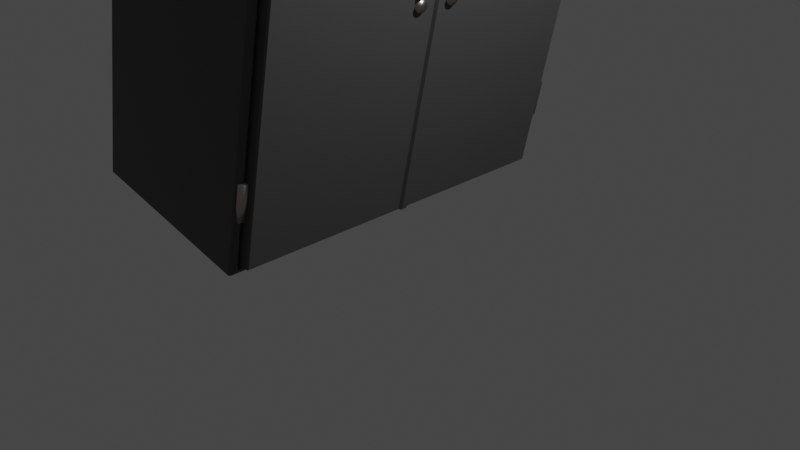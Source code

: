 # Source: Wardrobe_schrank_.blend  (saved by Blender 2.80.75; exported with 4.5.12 LTS)
import bpy
from mathutils import Matrix  # noqa: F401  (used for matrix-valued properties, if any)

bpy.ops.wm.read_factory_settings(use_empty=True)
scene = bpy.context.scene
scene.name = 'Scene'

# ---- collections
col_collection = bpy.data.collections.new('Collection'); scene.collection.children.link(col_collection)

# ---- materials (node trees are filled in below, after node groups)
mat_material = bpy.data.materials.new('Material')
mat_material.alpha_threshold = 0.0
mat_material.use_transparent_shadow = False
mat_material.line_color = (0.0, 0.0, 0.0, 1.0)
mat_material_002 = bpy.data.materials.new('Material.002')
mat_material_002.use_transparent_shadow = False

# ---- material node trees
mat_material.use_nodes = True; mat_material.node_tree.nodes.clear()
_N = mat_material.node_tree.nodes; _L = mat_material.node_tree.links
n0 = _N.new('ShaderNodeOutputMaterial'); n0.name = 'Material Output'; n0.location = (300, 300)
n1 = _N.new('ShaderNodeBsdfPrincipled'); n1.name = 'Principled BSDF'; n1.location = (10, 300)
n1.distribution = 'GGX'
n1.subsurface_method = 'BURLEY'
n1.inputs[0].default_value = (0.06372, 0.06372, 0.06372, 1.0)
n1.inputs[2].default_value = 0.4
n1.inputs[3].default_value = 1.45
n1.inputs[27].default_value = (0.0, 0.0, 0.0, 1.0)
n1.inputs[28].default_value = 1.0
_L.new(n1.outputs[0], n0.inputs[0])
n0.is_active_output = True
mat_material_002.use_nodes = True; mat_material_002.node_tree.nodes.clear()
_N = mat_material_002.node_tree.nodes; _L = mat_material_002.node_tree.links
n0 = _N.new('ShaderNodeOutputMaterial'); n0.name = 'Material Output'; n0.location = (300, 300)
n1 = _N.new('ShaderNodeBsdfPrincipled'); n1.name = 'Principled BSDF'; n1.location = (10, 300)
n1.distribution = 'GGX'
n1.subsurface_method = 'BURLEY'
n1.inputs[0].default_value = (0.4869, 0.4258, 0.4002, 1.0)
n1.inputs[1].default_value = 1.0
n1.inputs[2].default_value = 0.325
n1.inputs[3].default_value = 1.45
n1.inputs[13].default_value = 1.0
n1.inputs[27].default_value = (0.0, 0.0, 0.0, 1.0)
n1.inputs[28].default_value = 1.0
_L.new(n1.outputs[0], n0.inputs[0])
n0.is_active_output = True

# ---- world
world_world = bpy.data.worlds.new('World'); scene.world = world_world
world_world.use_nodes = True; world_world.node_tree.nodes.clear()
_N = world_world.node_tree.nodes; _L = world_world.node_tree.links
n0 = _N.new('ShaderNodeOutputWorld'); n0.name = 'World Output'; n0.location = (300, 300)
n1 = _N.new('ShaderNodeBackground'); n1.name = 'Background'; n1.location = (10, 300)
n1.inputs[0].default_value = (0.05088, 0.05088, 0.05088, 1.0)
_L.new(n1.outputs[0], n0.inputs[0])
n0.is_active_output = True
world_world.color = (0.05088, 0.05088, 0.05088)
world_world.use_sun_shadow = False
world_world.sun_shadow_jitter_overblur = 0.0

# ---- cameras
cam_camera = bpy.data.cameras.new('Camera')
cam_camera.clip_end = 100.0
cam_camera.ortho_scale = 7.314

# ---- lights
light_light = bpy.data.lights.new('Light', 'POINT')
light_light.transmission_factor = 0.0
light_light.energy = 1000.0
light_light.shadow_soft_size = 0.1
light_light.shadow_maximum_resolution = 0.006
light_light.use_absolute_resolution = True

# ---- meshes
me_cube = bpy.data.meshes.new('Cube')
me_cube.from_pydata([(-0.02097, 1.887, 4.901), (-0.02097, 1.887, 0.09925), (-0.02097, -1.887, 4.901), (-0.02097, -1.887, 0.09925), (-2.067, 1.952, 4.952), (-2.067, 1.952, 0.04832), (-2.067, -1.952, 4.952), (-2.067, -1.952, 0.04832), (-0.142, 2.0, 5.0), (-0.142, 2.0, 0.0), (-0.142, -2.0, 5.0), (-0.142, -2.0, 0.0), (-0.107, 1.925, 4.939), (-0.107, 1.925, 0.06127), (-0.107, -1.925, 4.939), (-0.107, -1.925, 0.06127), (-0.1813, 1.907, 4.921), (-0.1813, 1.907, 0.07905), (-0.1813, -1.907, 4.921), (-0.1813, -1.907, 0.07905), (-2.067, -0.04832, 0.04832), (-0.142, 0.0, 5.0), (-2.067, -0.04832, 4.952), (-0.142, 0.0, 0.0), (-0.107, 0.0, 4.939), (-0.107, 0.0, 0.06127), (-0.1813, 0.0, 4.921), (-0.1813, 0.0, 0.07905), (-0.02097, 0.0, 4.901), (-0.02097, 0.0, 0.09925), (-2.067, 0.1392, 4.952), (-0.142, 0.09091, 0.0), (-0.107, 0.08748, 0.06127), (-0.1813, 0.08667, 0.07905), (-0.02097, 0.08575, 0.09925), (-2.067, 0.1392, 0.04832), (-0.142, 0.09091, 5.0), (-0.107, 0.08748, 4.939), (-0.1813, 0.08667, 4.921), (-0.02097, 0.08575, 4.901), (0.004918, 0.08575, 4.901), (0.004918, 0.0, 4.901), (0.004918, 0.0, 0.09925), (0.004918, 0.08575, 0.09925), (-2.142, 0.0, 0.0), (-2.142, -2.0, 0.0), (-2.142, -2.0, 5.0), (-2.142, 2.0, 5.0), (-2.142, 2.0, 0.0), (-2.142, 0.09091, 5.0), (-2.142, 0.0, 5.0), (-2.142, 0.09091, 0.0)], [], [(21, 50, 46, 10), (11, 10, 46, 45), (35, 30, 4, 5), (44, 23, 11, 45), (29, 28, 2, 3), (48, 47, 8, 9), (12, 13, 9, 8), (15, 14, 10, 11), (37, 12, 8, 36), (25, 15, 11, 23), (16, 17, 13, 12), (19, 18, 14, 15), (38, 16, 12, 37), (27, 19, 15, 25), (0, 1, 17, 16), (3, 2, 18, 19), (39, 0, 16, 38), (29, 3, 19, 27), (34, 29, 27, 33), (2, 28, 26, 18), (33, 27, 25, 32), (18, 26, 24, 14), (32, 25, 23, 31), (14, 24, 21, 10), (28, 29, 42, 41), (51, 31, 23, 44), (7, 6, 22, 20), (36, 49, 50, 21), (8, 47, 49, 36), (48, 9, 31, 51), (1, 0, 39, 34), (13, 32, 31, 9), (17, 33, 32, 13), (1, 34, 33, 17), (28, 39, 38, 26), (26, 38, 37, 24), (24, 37, 36, 21), (44, 50, 49, 51), (43, 40, 41, 42), (34, 39, 40, 43), (39, 28, 41, 40), (29, 34, 43, 42), (7, 20, 44, 45), (6, 7, 45, 46), (5, 4, 47, 48), (4, 30, 49, 47), (22, 6, 46, 50), (20, 22, 50, 44), (35, 5, 48, 51), (30, 35, 51, 49)])
_uv = me_cube.uv_layers.new(name='UVMap')
_uv.uv.foreach_set('vector', [0.375, 0.125, 0.625, 0.125, 0.625, 0.25, 0.375, 0.25, 0.375, 0.25, 0.625, 0.25, 0.625, 0.5, 0.375, 0.5, 0.3774, 0.6337, 0.6226, 0.6337, 0.6226, 0.747, 0.3774, 0.747, 0.375, 0.875, 0.625, 0.875, 0.625, 1.0, 0.375, 1.0, 0.1333, 0.625, 0.3667, 0.625, 0.3667, 0.7397, 0.1333, 0.7397, 0.625, 0.5, 0.875, 0.5, 0.875, 0.75, 0.625, 0.75, 0.3686, 0.508, 0.1314, 0.508, 0.125, 0.5, 0.375, 0.5, 0.1314, 0.742, 0.3686, 0.742, 0.375, 0.75, 0.125, 0.75, 0.3686, 0.6197, 0.3686, 0.508, 0.375, 0.5, 0.375, 0.6193, 0.1314, 0.625, 0.1314, 0.742, 0.125, 0.75, 0.125, 0.625, 0.3677, 0.5091, 0.1323, 0.5091, 0.1314, 0.508, 0.3686, 0.508, 0.1323, 0.7409, 0.3677, 0.7409, 0.3686, 0.742, 0.1314, 0.742, 0.3677, 0.6197, 0.3677, 0.5091, 0.3686, 0.508, 0.3686, 0.6197, 0.1323, 0.625, 0.1323, 0.7409, 0.1314, 0.742, 0.1314, 0.625, 0.3667, 0.5103, 0.1333, 0.5103, 0.1323, 0.5091, 0.3677, 0.5091, 0.1333, 0.7397, 0.3667, 0.7397, 0.3677, 0.7409, 0.1323, 0.7409, 0.3667, 0.6198, 0.3667, 0.5103, 0.3677, 0.5091, 0.3677, 0.6197, 0.1333, 0.625, 0.1333, 0.7397, 0.1323, 0.7409, 0.1323, 0.625, 0.1333, 0.6198, 0.1333, 0.625, 0.1323, 0.625, 0.1323, 0.6197, 0.3667, 0.7397, 0.3667, 0.625, 0.3677, 0.625, 0.3677, 0.7409, 0.1323, 0.6197, 0.1323, 0.625, 0.1314, 0.625, 0.1314, 0.6197, 0.3677, 0.7409, 0.3677, 0.625, 0.3686, 0.625, 0.3686, 0.742, 0.1314, 0.6197, 0.1314, 0.625, 0.125, 0.625, 0.125, 0.6193, 0.3686, 0.742, 0.3686, 0.625, 0.375, 0.625, 0.375, 0.75, 0.3667, 0.625, 0.1333, 0.625, 0.1333, 0.625, 0.3667, 0.625, 0.375, 0.8693, 0.625, 0.8693, 0.625, 0.875, 0.375, 0.875, 0.3774, 0.503, 0.6226, 0.503, 0.6226, 0.622, 0.3774, 0.622, 0.375, 0.1193, 0.625, 0.1193, 0.625, 0.125, 0.375, 0.125, 0.375, 0.0, 0.625, 0.0, 0.625, 0.1193, 0.375, 0.1193, 0.375, 0.75, 0.625, 0.75, 0.625, 0.8693, 0.375, 0.8693, 0.1333, 0.5103, 0.3667, 0.5103, 0.3667, 0.6198, 0.1333, 0.6198, 0.1314, 0.508, 0.1314, 0.6197, 0.125, 0.6193, 0.125, 0.5, 0.1323, 0.5091, 0.1323, 0.6197, 0.1314, 0.6197, 0.1314, 0.508, 0.1333, 0.5103, 0.1333, 0.6198, 0.1323, 0.6197, 0.1323, 0.5091, 0.3667, 0.625, 0.3667, 0.6198, 0.3677, 0.6197, 0.3677, 0.625, 0.3677, 0.625, 0.3677, 0.6197, 0.3686, 0.6197, 0.3686, 0.625, 0.3686, 0.625, 0.3686, 0.6197, 0.375, 0.6193, 0.375, 0.625, 0.375, 0.625, 0.625, 0.625, 0.625, 0.6307, 0.375, 0.6307, 0.1333, 0.6198, 0.3667, 0.6198, 0.3667, 0.625, 0.1333, 0.625, 0.1333, 0.6198, 0.3667, 0.6198, 0.3667, 0.6198, 0.1333, 0.6198, 0.3667, 0.6198, 0.3667, 0.625, 0.3667, 0.625, 0.3667, 0.6198, 0.1333, 0.625, 0.1333, 0.6198, 0.1333, 0.6198, 0.1333, 0.625, 0.3774, 0.503, 0.3774, 0.622, 0.375, 0.625, 0.375, 0.5, 0.6226, 0.503, 0.3774, 0.503, 0.375, 0.5, 0.625, 0.5, 0.3774, 0.747, 0.6226, 0.747, 0.625, 0.75, 0.375, 0.75, 0.6226, 0.747, 0.6226, 0.6337, 0.625, 0.6307, 0.625, 0.75, 0.6226, 0.622, 0.6226, 0.503, 0.625, 0.5, 0.625, 0.625, 0.3774, 0.622, 0.6226, 0.622, 0.625, 0.625, 0.375, 0.625, 0.3774, 0.6337, 0.3774, 0.747, 0.375, 0.75, 0.375, 0.6307, 0.6226, 0.6337, 0.3774, 0.6337, 0.375, 0.6307, 0.625, 0.6307])
me_cube.materials.append(mat_material)
me_cube.use_remesh_preserve_volume = False
me_cube.use_remesh_preserve_attributes = False
me_cube.use_mirror_vertex_groups = False
me_cube.update()
me_plane = bpy.data.meshes.new('Plane')
me_plane.from_pydata([(-14.42, 15.29, -10.11), (-11.7, 15.29, -10.11), (-14.42, 14.24, -10.11), (-11.7, 14.24, -10.11), (-14.42, 15.29, -9.058), (-11.7, 15.29, -9.058), (-14.42, 14.24, -9.058), (-11.7, 14.24, -9.058), (9.015, 15.29, -10.11), (11.74, 15.29, -10.11), (9.015, 14.24, -10.11), (11.74, 14.24, -10.11), (9.015, 15.29, -9.058), (11.74, 15.29, -9.058), (9.015, 14.24, -9.058), (11.74, 14.24, -9.058), (-14.42, -12.21, -10.11), (-11.7, -12.21, -10.11), (-14.42, -11.16, -10.11), (-11.7, -11.16, -10.11), (-14.42, -12.21, -9.058), (-11.7, -12.21, -9.058), (-14.42, -11.16, -9.058), (-11.7, -11.16, -9.058), (9.015, -12.21, -10.11), (11.74, -12.21, -10.11), (9.015, -11.16, -10.11), (11.74, -11.16, -10.11), (9.015, -12.21, -9.058), (11.74, -12.21, -9.058), (9.015, -11.16, -9.058), (11.74, -11.16, -9.058), (-1.0, 0.00021, -7.913), (1.0, 0.00021, -7.913), (-1.0, 0.2613, -7.913), (1.0, 0.2613, -7.913), (-1.0, 0.5061, -8.032), (1.0, 0.5061, -8.032), (-1.0, 0.6896, -8.26), (1.0, 0.6896, -8.26), (-1.0, 0.7576, -8.59), (1.0, 0.7576, -8.59), (-1.0, 0.761, -8.756), (1.0, 0.761, -8.756), (-1.0, -0.01629, -8.763), (1.0, -0.01629, -8.763), (-0.8577, 0.00021, -8.054), (0.8577, 0.00021, -8.054), (-0.868, 0.2276, -8.06), (0.868, 0.2276, -8.06), (-0.8678, 0.4126, -8.15), (0.8678, 0.4126, -8.15), (-0.8684, 0.5534, -8.324), (0.8684, 0.5534, -8.324), (-0.8626, 0.6132, -8.606), (0.8626, 0.6132, -8.606), (-0.8847, 0.6438, -8.643), (0.8847, 0.6438, -8.643), (-0.8599, -0.01756, -8.621), (0.8599, -0.01756, -8.621), (-2.307, -0.2538, -9.278), (-2.307, -0.2538, -8.417), (-2.391, -0.2456, -9.278), (-2.391, -0.2456, -8.417), (-2.472, -0.2211, -9.278), (-2.472, -0.2211, -8.417), (-2.546, -0.1813, -9.278), (-2.546, -0.1813, -8.417), (-2.612, -0.1278, -9.278), (-2.612, -0.1278, -8.417), (-2.665, -0.06257, -9.278), (-2.665, -0.06257, -8.417), (-2.705, 0.01184, -9.278), (-2.705, 0.01184, -8.417), (-2.729, 0.09257, -9.278), (-2.729, 0.09257, -8.417), (-2.738, 0.1765, -9.278), (-2.738, 0.1765, -8.417), (-2.729, 0.2605, -9.278), (-2.729, 0.2605, -8.417), (-2.705, 0.3412, -9.278), (-2.705, 0.3412, -8.417), (-2.665, 0.4156, -9.278), (-2.665, 0.4156, -8.417), (-2.612, 0.4808, -9.278), (-2.612, 0.4808, -8.417), (-2.546, 0.5344, -9.278), (-2.546, 0.5344, -8.417), (-2.472, 0.5741, -9.278), (-2.472, 0.5741, -8.417), (-2.391, 0.5986, -9.278), (-2.391, 0.5986, -8.417), (-2.307, 0.6069, -9.278), (-2.307, 0.6069, -8.417), (-2.223, 0.5986, -9.278), (-2.223, 0.5986, -8.417), (-2.143, 0.5741, -9.278), (-2.143, 0.5741, -8.417), (-2.068, 0.5344, -9.278), (-2.068, 0.5344, -8.417), (-2.003, 0.4808, -9.278), (-2.003, 0.4808, -8.417), (-1.949, 0.4156, -9.278), (-1.949, 0.4156, -8.417), (-1.91, 0.3412, -9.278), (-1.91, 0.3412, -8.417), (-1.885, 0.2605, -9.278), (-1.885, 0.2605, -8.417), (-1.877, 0.1765, -9.278), (-1.877, 0.1765, -8.417), (-1.885, 0.09257, -9.278), (-1.885, 0.09257, -8.417), (-1.91, 0.01184, -9.278), (-1.91, 0.01184, -8.417), (-1.949, -0.06257, -9.278), (-1.949, -0.06257, -8.417), (-2.003, -0.1278, -9.278), (-2.003, -0.1278, -8.417), (-2.068, -0.1813, -9.278), (-2.068, -0.1813, -8.417), (-2.143, -0.2211, -9.278), (-2.143, -0.2211, -8.417), (-2.223, -0.2456, -9.278), (-2.223, -0.2456, -8.417), (-1.0, 3.081, -7.913), (1.0, 3.081, -7.913), (-1.0, 2.82, -7.913), (1.0, 2.82, -7.913), (-1.0, 2.575, -8.032), (1.0, 2.575, -8.032), (-1.0, 2.392, -8.26), (1.0, 2.392, -8.26), (-1.0, 2.324, -8.59), (1.0, 2.324, -8.59), (-1.0, 2.32, -8.756), (1.0, 2.32, -8.756), (-1.0, 3.098, -8.763), (1.0, 3.098, -8.763), (-0.8577, 3.081, -8.054), (0.8577, 3.081, -8.054), (-0.868, 2.854, -8.06), (0.868, 2.854, -8.06), (-0.8678, 2.669, -8.15), (0.8678, 2.669, -8.15), (-0.8684, 2.528, -8.324), (0.8684, 2.528, -8.324), (-0.8626, 2.468, -8.606), (0.8626, 2.468, -8.606), (-0.8847, 2.437, -8.643), (0.8847, 2.437, -8.643), (-0.8599, 3.099, -8.621), (0.8599, 3.099, -8.621), (-2.307, 3.335, -9.278), (-2.307, 3.335, -8.417), (-2.391, 3.327, -9.278), (-2.391, 3.327, -8.417), (-2.472, 3.302, -9.278), (-2.472, 3.302, -8.417), (-2.546, 3.263, -9.278), (-2.546, 3.263, -8.417), (-2.612, 3.209, -9.278), (-2.612, 3.209, -8.417), (-2.665, 3.144, -9.278), (-2.665, 3.144, -8.417), (-2.705, 3.069, -9.278), (-2.705, 3.069, -8.417), (-2.729, 2.989, -9.278), (-2.729, 2.989, -8.417), (-2.738, 2.905, -9.278), (-2.738, 2.905, -8.417), (-2.729, 2.821, -9.278), (-2.729, 2.821, -8.417), (-2.705, 2.74, -9.278), (-2.705, 2.74, -8.417), (-2.665, 2.666, -9.278), (-2.665, 2.666, -8.417), (-2.612, 2.6, -9.278), (-2.612, 2.6, -8.417), (-2.546, 2.547, -9.278), (-2.546, 2.547, -8.417), (-2.472, 2.507, -9.278), (-2.472, 2.507, -8.417), (-2.391, 2.483, -9.278), (-2.391, 2.483, -8.417), (-2.307, 2.474, -9.278), (-2.307, 2.474, -8.417), (-2.223, 2.483, -9.278), (-2.223, 2.483, -8.417), (-2.143, 2.507, -9.278), (-2.143, 2.507, -8.417), (-2.068, 2.547, -9.278), (-2.068, 2.547, -8.417), (-2.003, 2.6, -9.278), (-2.003, 2.6, -8.417), (-1.949, 2.666, -9.278), (-1.949, 2.666, -8.417), (-1.91, 2.74, -9.278), (-1.91, 2.74, -8.417), (-1.885, 2.821, -9.278), (-1.885, 2.821, -8.417), (-1.877, 2.905, -9.278), (-1.877, 2.905, -8.417), (-1.885, 2.989, -9.278), (-1.885, 2.989, -8.417), (-1.91, 3.069, -9.278), (-1.91, 3.069, -8.417), (-1.949, 3.144, -9.278), (-1.949, 3.144, -8.417), (-2.003, 3.209, -9.278), (-2.003, 3.209, -8.417), (-2.068, 3.263, -9.278), (-2.068, 3.263, -8.417), (-2.143, 3.302, -9.278), (-2.143, 3.302, -8.417), (-2.223, 3.327, -9.278), (-2.223, 3.327, -8.417)], [], [(0, 1, 3, 2), (2, 3, 7, 6), (6, 7, 5, 4), (4, 5, 1, 0), (2, 6, 4, 0), (7, 3, 1, 5), (8, 9, 11, 10), (10, 11, 15, 14), (14, 15, 13, 12), (12, 13, 9, 8), (10, 14, 12, 8), (15, 11, 9, 13), (16, 18, 19, 17), (18, 22, 23, 19), (22, 20, 21, 23), (20, 16, 17, 21), (18, 16, 20, 22), (23, 21, 17, 19), (24, 26, 27, 25), (26, 30, 31, 27), (30, 28, 29, 31), (28, 24, 25, 29), (26, 24, 28, 30), (31, 29, 25, 27), (32, 33, 35, 34), (34, 35, 37, 36), (36, 37, 39, 38), (38, 39, 41, 40), (40, 41, 43, 42), (42, 43, 45, 44), (33, 45, 35), (35, 45, 37), (39, 37, 45), (41, 39, 45), (43, 41, 45), (44, 32, 34), (34, 36, 44), (36, 38, 44), (38, 40, 44), (42, 44, 40), (46, 48, 49, 47), (48, 50, 51, 49), (50, 52, 53, 51), (52, 54, 55, 53), (54, 56, 57, 55), (56, 58, 59, 57), (47, 49, 59), (49, 51, 59), (53, 59, 51), (55, 59, 53), (57, 59, 55), (58, 48, 46), (48, 58, 50), (50, 58, 52), (52, 58, 54), (56, 54, 58), (33, 32, 46, 47), (44, 45, 59, 58), (45, 33, 47, 59), (32, 44, 58, 46), (60, 61, 63, 62), (62, 63, 65, 64), (64, 65, 67, 66), (66, 67, 69, 68), (68, 69, 71, 70), (70, 71, 73, 72), (72, 73, 75, 74), (74, 75, 77, 76), (76, 77, 79, 78), (78, 79, 81, 80), (80, 81, 83, 82), (82, 83, 85, 84), (84, 85, 87, 86), (86, 87, 89, 88), (88, 89, 91, 90), (90, 91, 93, 92), (92, 93, 95, 94), (94, 95, 97, 96), (96, 97, 99, 98), (98, 99, 101, 100), (100, 101, 103, 102), (102, 103, 105, 104), (104, 105, 107, 106), (106, 107, 109, 108), (108, 109, 111, 110), (110, 111, 113, 112), (112, 113, 115, 114), (114, 115, 117, 116), (116, 117, 119, 118), (118, 119, 121, 120), (63, 61, 123, 121, 119, 117, 115, 113, 111, 109, 107, 105, 103, 101, 99, 97, 95, 93, 91, 89, 87, 85, 83, 81, 79, 77, 75, 73, 71, 69, 67, 65), (120, 121, 123, 122), (122, 123, 61, 60), (60, 62, 64, 66, 68, 70, 72, 74, 76, 78, 80, 82, 84, 86, 88, 90, 92, 94, 96, 98, 100, 102, 104, 106, 108, 110, 112, 114, 116, 118, 120, 122), (124, 126, 127, 125), (126, 128, 129, 127), (128, 130, 131, 129), (130, 132, 133, 131), (132, 134, 135, 133), (134, 136, 137, 135), (125, 127, 137), (127, 129, 137), (131, 137, 129), (133, 137, 131), (135, 137, 133), (136, 126, 124), (126, 136, 128), (128, 136, 130), (130, 136, 132), (134, 132, 136), (138, 139, 141, 140), (140, 141, 143, 142), (142, 143, 145, 144), (144, 145, 147, 146), (146, 147, 149, 148), (148, 149, 151, 150), (139, 151, 141), (141, 151, 143), (145, 143, 151), (147, 145, 151), (149, 147, 151), (150, 138, 140), (140, 142, 150), (142, 144, 150), (144, 146, 150), (148, 150, 146), (125, 139, 138, 124), (136, 150, 151, 137), (137, 151, 139, 125), (124, 138, 150, 136), (152, 154, 155, 153), (154, 156, 157, 155), (156, 158, 159, 157), (158, 160, 161, 159), (160, 162, 163, 161), (162, 164, 165, 163), (164, 166, 167, 165), (166, 168, 169, 167), (168, 170, 171, 169), (170, 172, 173, 171), (172, 174, 175, 173), (174, 176, 177, 175), (176, 178, 179, 177), (178, 180, 181, 179), (180, 182, 183, 181), (182, 184, 185, 183), (184, 186, 187, 185), (186, 188, 189, 187), (188, 190, 191, 189), (190, 192, 193, 191), (192, 194, 195, 193), (194, 196, 197, 195), (196, 198, 199, 197), (198, 200, 201, 199), (200, 202, 203, 201), (202, 204, 205, 203), (204, 206, 207, 205), (206, 208, 209, 207), (208, 210, 211, 209), (210, 212, 213, 211), (155, 157, 159, 161, 163, 165, 167, 169, 171, 173, 175, 177, 179, 181, 183, 185, 187, 189, 191, 193, 195, 197, 199, 201, 203, 205, 207, 209, 211, 213, 215, 153), (212, 214, 215, 213), (214, 152, 153, 215), (152, 214, 212, 210, 208, 206, 204, 202, 200, 198, 196, 194, 192, 190, 188, 186, 184, 182, 180, 178, 176, 174, 172, 170, 168, 166, 164, 162, 160, 158, 156, 154)])
me_plane.polygons.foreach_set('use_smooth', [True] * 164)
_uv = me_plane.uv_layers.new(name='UVMap')
_uv.uv.foreach_set('vector', [0.375, 0.0, 0.625, 0.0, 0.625, 0.25, 0.375, 0.25, 0.375, 0.25, 0.625, 0.25, 0.625, 0.5, 0.375, 0.5, 0.375, 0.5, 0.625, 0.5, 0.625, 0.75, 0.375, 0.75, 0.375, 0.75, 0.625, 0.75, 0.625, 1.0, 0.375, 1.0, 0.125, 0.5, 0.375, 0.5, 0.375, 0.75, 0.125, 0.75, 0.625, 0.5, 0.875, 0.5, 0.875, 0.75, 0.625, 0.75, 0.375, 0.0, 0.625, 0.0, 0.625, 0.25, 0.375, 0.25, 0.375, 0.25, 0.625, 0.25, 0.625, 0.5, 0.375, 0.5, 0.375, 0.5, 0.625, 0.5, 0.625, 0.75, 0.375, 0.75, 0.375, 0.75, 0.625, 0.75, 0.625, 1.0, 0.375, 1.0, 0.125, 0.5, 0.375, 0.5, 0.375, 0.75, 0.125, 0.75, 0.625, 0.5, 0.875, 0.5, 0.875, 0.75, 0.625, 0.75, 0.375, 0.0, 0.375, 0.25, 0.625, 0.25, 0.625, 0.0, 0.375, 0.25, 0.375, 0.5, 0.625, 0.5, 0.625, 0.25, 0.375, 0.5, 0.375, 0.75, 0.625, 0.75, 0.625, 0.5, 0.375, 0.75, 0.375, 1.0, 0.625, 1.0, 0.625, 0.75, 0.125, 0.5, 0.125, 0.75, 0.375, 0.75, 0.375, 0.5, 0.625, 0.5, 0.625, 0.75, 0.875, 0.75, 0.875, 0.5, 0.375, 0.0, 0.375, 0.25, 0.625, 0.25, 0.625, 0.0, 0.375, 0.25, 0.375, 0.5, 0.625, 0.5, 0.625, 0.25, 0.375, 0.5, 0.375, 0.75, 0.625, 0.75, 0.625, 0.5, 0.375, 0.75, 0.375, 1.0, 0.625, 1.0, 0.625, 0.75, 0.125, 0.5, 0.125, 0.75, 0.375, 0.75, 0.375, 0.5, 0.625, 0.5, 0.625, 0.75, 0.875, 0.75, 0.875, 0.5, 0.0, 0.0, 1.0, 0.0, 1.0, 1.0, 0.0, 1.0, 0.0, 1.0, 1.0, 1.0, 1.0, 1.0, 0.0, 1.0, 0.0, 1.0, 1.0, 1.0, 1.0, 1.0, 0.0, 1.0, 0.0, 1.0, 1.0, 1.0, 1.0, 1.0, 0.0, 1.0, 0.0, 1.0, 1.0, 1.0, 1.0, 1.0, 0.0, 1.0, 0.0, 1.0, 1.0, 1.0, 1.0, 1.0, 0.0, 1.0, 1.0, 0.0, 0.0, 0.0, 1.0, 1.0, 1.0, 1.0, 0.0, 0.0, 1.0, 1.0, 1.0, 1.0, 1.0, 1.0, 0.0, 0.0, 1.0, 1.0, 1.0, 1.0, 0.0, 0.0, 1.0, 1.0, 1.0, 1.0, 1.0, 1.0, 0.0, 0.0, 0.0, 0.0, 0.0, 1.0, 0.0, 1.0, 0.0, 1.0, 0.0, 0.0, 0.0, 1.0, 0.0, 1.0, 0.0, 0.0, 0.0, 1.0, 0.0, 1.0, 0.0, 0.0, 0.0, 1.0, 0.0, 1.0, 0.0, 1.0, 0.0, 0.0, 0.0, 1.0, 1.0, 1.0, 1.0, 0.0, 0.0, 1.0, 0.0, 1.0, 1.0, 1.0, 1.0, 1.0, 0.0, 1.0, 0.0, 1.0, 1.0, 1.0, 1.0, 1.0, 0.0, 1.0, 0.0, 1.0, 1.0, 1.0, 1.0, 1.0, 0.0, 1.0, 0.0, 1.0, 1.0, 1.0, 1.0, 1.0, 0.0, 1.0, 0.0, 1.0, 1.0, 1.0, 1.0, 1.0, 1.0, 0.0, 1.0, 1.0, 0.0, 0.0, 1.0, 1.0, 1.0, 1.0, 0.0, 0.0, 1.0, 1.0, 0.0, 0.0, 1.0, 1.0, 1.0, 1.0, 0.0, 0.0, 1.0, 1.0, 1.0, 1.0, 1.0, 1.0, 1.0, 1.0, 0.0, 0.0, 0.0, 1.0, 0.0, 0.0, 0.0, 1.0, 0.0, 0.0, 0.0, 1.0, 0.0, 1.0, 0.0, 0.0, 0.0, 1.0, 0.0, 1.0, 0.0, 0.0, 0.0, 1.0, 0.0, 1.0, 0.0, 1.0, 0.0, 1.0, 1.0, 0.0, 0.0, 0.0, 0.0, 0.0, 1.0, 0.0, 0.0, 1.0, 1.0, 1.0, 1.0, 1.0, 0.0, 1.0, 0.0, 0.0, 1.0, 0.0, 1.0, 0.0, 0.0, 0.0, 0.0, 0.0, 0.0, 0.0, 0.0, 0.0, 0.0, 0.0, 1.0, 0.5, 1.0, 1.0, 0.9688, 1.0, 0.9688, 0.5, 0.9688, 0.5, 0.9688, 1.0, 0.9375, 1.0, 0.9375, 0.5, 0.9375, 0.5, 0.9375, 1.0, 0.9062, 1.0, 0.9062, 0.5, 0.9062, 0.5, 0.9062, 1.0, 0.875, 1.0, 0.875, 0.5, 0.875, 0.5, 0.875, 1.0, 0.8438, 1.0, 0.8438, 0.5, 0.8438, 0.5, 0.8438, 1.0, 0.8125, 1.0, 0.8125, 0.5, 0.8125, 0.5, 0.8125, 1.0, 0.7812, 1.0, 0.7812, 0.5, 0.7812, 0.5, 0.7812, 1.0, 0.75, 1.0, 0.75, 0.5, 0.75, 0.5, 0.75, 1.0, 0.7188, 1.0, 0.7188, 0.5, 0.7188, 0.5, 0.7188, 1.0, 0.6875, 1.0, 0.6875, 0.5, 0.6875, 0.5, 0.6875, 1.0, 0.6562, 1.0, 0.6562, 0.5, 0.6562, 0.5, 0.6562, 1.0, 0.625, 1.0, 0.625, 0.5, 0.625, 0.5, 0.625, 1.0, 0.5938, 1.0, 0.5938, 0.5, 0.5938, 0.5, 0.5938, 1.0, 0.5625, 1.0, 0.5625, 0.5, 0.5625, 0.5, 0.5625, 1.0, 0.5312, 1.0, 0.5312, 0.5, 0.5312, 0.5, 0.5312, 1.0, 0.5, 1.0, 0.5, 0.5, 0.5, 0.5, 0.5, 1.0, 0.4688, 1.0, 0.4688, 0.5, 0.4688, 0.5, 0.4688, 1.0, 0.4375, 1.0, 0.4375, 0.5, 0.4375, 0.5, 0.4375, 1.0, 0.4062, 1.0, 0.4062, 0.5, 0.4062, 0.5, 0.4062, 1.0, 0.375, 1.0, 0.375, 0.5, 0.375, 0.5, 0.375, 1.0, 0.3438, 1.0, 0.3438, 0.5, 0.3438, 0.5, 0.3438, 1.0, 0.3125, 1.0, 0.3125, 0.5, 0.3125, 0.5, 0.3125, 1.0, 0.2812, 1.0, 0.2812, 0.5, 0.2812, 0.5, 0.2812, 1.0, 0.25, 1.0, 0.25, 0.5, 0.25, 0.5, 0.25, 1.0, 0.2188, 1.0, 0.2188, 0.5, 0.2188, 0.5, 0.2188, 1.0, 0.1875, 1.0, 0.1875, 0.5, 0.1875, 0.5, 0.1875, 1.0, 0.1562, 1.0, 0.1562, 0.5, 0.1562, 0.5, 0.1562, 1.0, 0.125, 1.0, 0.125, 0.5, 0.125, 0.5, 0.125, 1.0, 0.09375, 1.0, 0.09375, 0.5, 0.09375, 0.5, 0.09375, 1.0, 0.0625, 1.0, 0.0625, 0.5, 0.2968, 0.4854, 0.25, 0.49, 0.2032, 0.4854, 0.1582, 0.4717, 0.1167, 0.4496, 0.08029, 0.4197, 0.05045, 0.3833, 0.02827, 0.3418, 0.01461, 0.2968, 0.01, 0.25, 0.01461, 0.2032, 0.02827, 0.1582, 0.05045, 0.1167, 0.08029, 0.08029, 0.1167, 0.05045, 0.1582, 0.02827, 0.2032, 0.01461, 0.25, 0.01, 0.2968, 0.01461, 0.3418, 0.02827, 0.3833, 0.05045, 0.4197, 0.08029, 0.4496, 0.1167, 0.4717, 0.1582, 0.4854, 0.2032, 0.49, 0.25, 0.4854, 0.2968, 0.4717, 0.3418, 0.4496, 0.3833, 0.4197, 0.4197, 0.3833, 0.4496, 0.3418, 0.4717, 0.0625, 0.5, 0.0625, 1.0, 0.03125, 1.0, 0.03125, 0.5, 0.03125, 0.5, 0.03125, 1.0, 0.0, 1.0, 0.0, 0.5, 0.75, 0.49, 0.7968, 0.4854, 0.8418, 0.4717, 0.8833, 0.4496, 0.9197, 0.4197, 0.9496, 0.3833, 0.9717, 0.3418, 0.9854, 0.2968, 0.99, 0.25, 0.9854, 0.2032, 0.9717, 0.1582, 0.9496, 0.1167, 0.9197, 0.08029, 0.8833, 0.05045, 0.8418, 0.02827, 0.7968, 0.01461, 0.75, 0.01, 0.7032, 0.01461, 0.6582, 0.02827, 0.6167, 0.05045, 0.5803, 0.08029, 0.5504, 0.1167, 0.5283, 0.1582, 0.5146, 0.2032, 0.51, 0.25, 0.5146, 0.2968, 0.5283, 0.3418, 0.5504, 0.3833, 0.5803, 0.4197, 0.6167, 0.4496, 0.6582, 0.4717, 0.7032, 0.4854, 0.0, 0.0, 0.0, 1.0, 1.0, 1.0, 1.0, 0.0, 0.0, 1.0, 0.0, 1.0, 1.0, 1.0, 1.0, 1.0, 0.0, 1.0, 0.0, 1.0, 1.0, 1.0, 1.0, 1.0, 0.0, 1.0, 0.0, 1.0, 1.0, 1.0, 1.0, 1.0, 0.0, 1.0, 0.0, 1.0, 1.0, 1.0, 1.0, 1.0, 0.0, 1.0, 0.0, 1.0, 1.0, 1.0, 1.0, 1.0, 1.0, 0.0, 1.0, 1.0, 0.0, 0.0, 1.0, 1.0, 1.0, 1.0, 0.0, 0.0, 1.0, 1.0, 0.0, 0.0, 1.0, 1.0, 1.0, 1.0, 0.0, 0.0, 1.0, 1.0, 1.0, 1.0, 1.0, 1.0, 1.0, 1.0, 0.0, 0.0, 0.0, 1.0, 0.0, 0.0, 0.0, 1.0, 0.0, 0.0, 0.0, 1.0, 0.0, 1.0, 0.0, 0.0, 0.0, 1.0, 0.0, 1.0, 0.0, 0.0, 0.0, 1.0, 0.0, 1.0, 0.0, 1.0, 0.0, 1.0, 0.0, 0.0, 1.0, 0.0, 1.0, 1.0, 0.0, 1.0, 0.0, 1.0, 1.0, 1.0, 1.0, 1.0, 0.0, 1.0, 0.0, 1.0, 1.0, 1.0, 1.0, 1.0, 0.0, 1.0, 0.0, 1.0, 1.0, 1.0, 1.0, 1.0, 0.0, 1.0, 0.0, 1.0, 1.0, 1.0, 1.0, 1.0, 0.0, 1.0, 0.0, 1.0, 1.0, 1.0, 1.0, 1.0, 0.0, 1.0, 1.0, 0.0, 0.0, 0.0, 1.0, 1.0, 1.0, 1.0, 0.0, 0.0, 1.0, 1.0, 1.0, 1.0, 1.0, 1.0, 0.0, 0.0, 1.0, 1.0, 1.0, 1.0, 0.0, 0.0, 1.0, 1.0, 1.0, 1.0, 1.0, 1.0, 0.0, 0.0, 0.0, 0.0, 0.0, 1.0, 0.0, 1.0, 0.0, 1.0, 0.0, 0.0, 0.0, 1.0, 0.0, 1.0, 0.0, 0.0, 0.0, 1.0, 0.0, 1.0, 0.0, 0.0, 0.0, 1.0, 0.0, 1.0, 0.0, 1.0, 1.0, 0.0, 1.0, 0.0, 0.0, 0.0, 0.0, 0.0, 0.0, 1.0, 0.0, 1.0, 1.0, 1.0, 1.0, 1.0, 0.0, 0.0, 0.0, 0.0, 1.0, 0.0, 1.0, 0.0, 0.0, 0.0, 0.0, 0.0, 0.0, 0.0, 0.0, 0.0, 1.0, 0.5, 0.9688, 0.5, 0.9688, 1.0, 1.0, 1.0, 0.9688, 0.5, 0.9375, 0.5, 0.9375, 1.0, 0.9688, 1.0, 0.9375, 0.5, 0.9062, 0.5, 0.9062, 1.0, 0.9375, 1.0, 0.9062, 0.5, 0.875, 0.5, 0.875, 1.0, 0.9062, 1.0, 0.875, 0.5, 0.8438, 0.5, 0.8438, 1.0, 0.875, 1.0, 0.8438, 0.5, 0.8125, 0.5, 0.8125, 1.0, 0.8438, 1.0, 0.8125, 0.5, 0.7812, 0.5, 0.7812, 1.0, 0.8125, 1.0, 0.7812, 0.5, 0.75, 0.5, 0.75, 1.0, 0.7812, 1.0, 0.75, 0.5, 0.7188, 0.5, 0.7188, 1.0, 0.75, 1.0, 0.7188, 0.5, 0.6875, 0.5, 0.6875, 1.0, 0.7188, 1.0, 0.6875, 0.5, 0.6562, 0.5, 0.6562, 1.0, 0.6875, 1.0, 0.6562, 0.5, 0.625, 0.5, 0.625, 1.0, 0.6562, 1.0, 0.625, 0.5, 0.5938, 0.5, 0.5938, 1.0, 0.625, 1.0, 0.5938, 0.5, 0.5625, 0.5, 0.5625, 1.0, 0.5938, 1.0, 0.5625, 0.5, 0.5312, 0.5, 0.5312, 1.0, 0.5625, 1.0, 0.5312, 0.5, 0.5, 0.5, 0.5, 1.0, 0.5312, 1.0, 0.5, 0.5, 0.4688, 0.5, 0.4688, 1.0, 0.5, 1.0, 0.4688, 0.5, 0.4375, 0.5, 0.4375, 1.0, 0.4688, 1.0, 0.4375, 0.5, 0.4062, 0.5, 0.4062, 1.0, 0.4375, 1.0, 0.4062, 0.5, 0.375, 0.5, 0.375, 1.0, 0.4062, 1.0, 0.375, 0.5, 0.3438, 0.5, 0.3438, 1.0, 0.375, 1.0, 0.3438, 0.5, 0.3125, 0.5, 0.3125, 1.0, 0.3438, 1.0, 0.3125, 0.5, 0.2812, 0.5, 0.2812, 1.0, 0.3125, 1.0, 0.2812, 0.5, 0.25, 0.5, 0.25, 1.0, 0.2812, 1.0, 0.25, 0.5, 0.2188, 0.5, 0.2188, 1.0, 0.25, 1.0, 0.2188, 0.5, 0.1875, 0.5, 0.1875, 1.0, 0.2188, 1.0, 0.1875, 0.5, 0.1562, 0.5, 0.1562, 1.0, 0.1875, 1.0, 0.1562, 0.5, 0.125, 0.5, 0.125, 1.0, 0.1562, 1.0, 0.125, 0.5, 0.09375, 0.5, 0.09375, 1.0, 0.125, 1.0, 0.09375, 0.5, 0.0625, 0.5, 0.0625, 1.0, 0.09375, 1.0, 0.2968, 0.4854, 0.3418, 0.4717, 0.3833, 0.4496, 0.4197, 0.4197, 0.4496, 0.3833, 0.4717, 0.3418, 0.4854, 0.2968, 0.49, 0.25, 0.4854, 0.2032, 0.4717, 0.1582, 0.4496, 0.1167, 0.4197, 0.08029, 0.3833, 0.05045, 0.3418, 0.02827, 0.2968, 0.01461, 0.25, 0.01, 0.2032, 0.01461, 0.1582, 0.02827, 0.1167, 0.05045, 0.08029, 0.08029, 0.05045, 0.1167, 0.02827, 0.1582, 0.01461, 0.2032, 0.01, 0.25, 0.01461, 0.2968, 0.02827, 0.3418, 0.05045, 0.3833, 0.08029, 0.4197, 0.1167, 0.4496, 0.1582, 0.4717, 0.2032, 0.4854, 0.25, 0.49, 0.0625, 0.5, 0.03125, 0.5, 0.03125, 1.0, 0.0625, 1.0, 0.03125, 0.5, 0.0, 0.5, 0.0, 1.0, 0.03125, 1.0, 0.75, 0.49, 0.7032, 0.4854, 0.6582, 0.4717, 0.6167, 0.4496, 0.5803, 0.4197, 0.5504, 0.3833, 0.5283, 0.3418, 0.5146, 0.2968, 0.51, 0.25, 0.5146, 0.2032, 0.5283, 0.1582, 0.5504, 0.1167, 0.5803, 0.08029, 0.6167, 0.05045, 0.6582, 0.02827, 0.7032, 0.01461, 0.75, 0.01, 0.7968, 0.01461, 0.8418, 0.02827, 0.8833, 0.05045, 0.9197, 0.08029, 0.9496, 0.1167, 0.9717, 0.1582, 0.9854, 0.2032, 0.99, 0.25, 0.9854, 0.2968, 0.9717, 0.3418, 0.9496, 0.3833, 0.9197, 0.4197, 0.8833, 0.4496, 0.8418, 0.4717, 0.7968, 0.4854])
me_plane.materials.append(mat_material_002)
me_plane.use_remesh_preserve_volume = False
me_plane.use_remesh_preserve_attributes = False
me_plane.use_mirror_vertex_groups = False
me_plane.update()

# ---- objects
ob_cube = bpy.data.objects.new('Cube', me_cube)
ob_light = bpy.data.objects.new('Light', light_light)
ob_camera = bpy.data.objects.new('Camera', cam_camera)
ob_empty = bpy.data.objects.new('Empty', None)
ob_plane = bpy.data.objects.new('Plane', me_plane)

# ---- transforms, parenting, visibility, modifiers, constraints
ob_cube.location = (0.0, 0.0, 0.0)
ob_cube.rotation_euler = (-0.0, 0.2112, 0.0)
ob_cube.lock_rotations_4d = False
ob_cube.empty_display_type = 'ARROWS'
ob_cube.lineart.crease_threshold = 0.0
_m = ob_cube.modifiers.new('Bevel', 'BEVEL')
_m.width = 6.04
_m.width_pct = 6.04
_m.limit_method = 'NONE'
ob_light.location = (4.076, 1.005, 5.904)
ob_light.rotation_euler = (0.6503, 0.05522, 1.866)
ob_light.lock_rotations_4d = False
ob_light.empty_display_type = 'ARROWS'
ob_light.color = (0.0, 0.0, 0.0, 0.0)
ob_light.lineart.crease_threshold = 0.0
ob_camera.location = (7.359, -6.926, 4.958)
ob_camera.rotation_euler = (1.109, 0.0, 0.8149)
ob_camera.lock_rotations_4d = False
ob_camera.empty_display_type = 'ARROWS'
ob_camera.color = (0.0, 0.0, 0.0, 0.0)
ob_camera.display_type = 'WIRE'
ob_camera.lineart.crease_threshold = 0.0
ob_empty.location = (0.0, 0.0, 0.0)
ob_empty.lineart.crease_threshold = 0.0
ob_plane.parent = ob_cube
ob_plane.location = (1.225, 0.222, 2.707)
ob_plane.rotation_euler = (-3.142, 4.712, 0.0)
ob_plane.scale = (0.1441, 0.1441, 0.1441)
ob_plane.lineart.crease_threshold = 0.0

# ---- collection membership
col_collection.objects.link(ob_cube)
col_collection.objects.link(ob_light)
col_collection.objects.link(ob_camera)
col_collection.objects.link(ob_empty)
col_collection.objects.link(ob_plane)

# ---- scene / render settings (as saved in the file)
scene.camera = ob_camera
scene.frame_start = 1; scene.frame_end = 60; scene.frame_set(8)
scene.render.engine = 'BLENDER_EEVEE_NEXT'
scene.cycles.use_denoising = False
scene.cycles.samples = 128
scene.cycles.sampling_pattern = 'TABULATED_SOBOL'
scene.cycles.use_adaptive_sampling = False
scene.cycles.use_light_tree = False
scene.view_settings.view_transform = 'Filmic'
bpy.context.view_layer.update()
